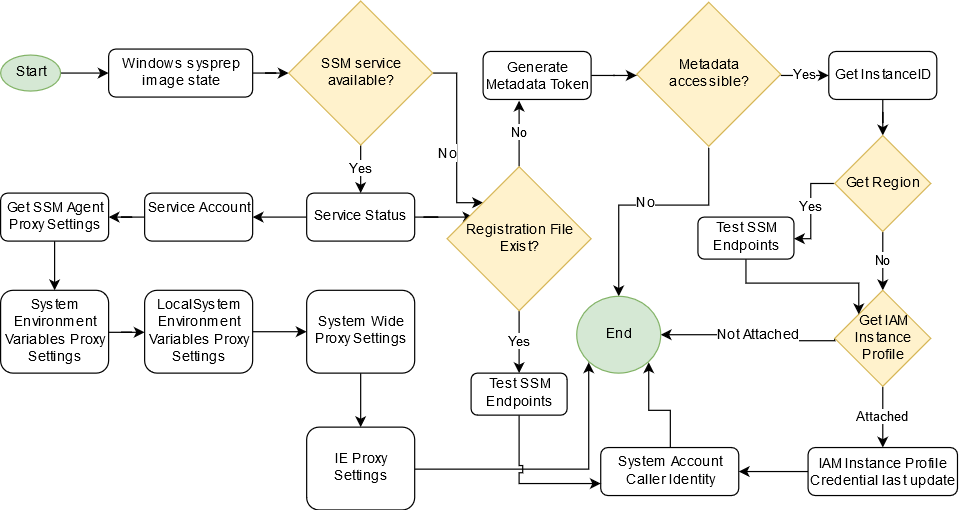

The diagram above was exported from draw.io. Its source (the exported page's mxGraphModel, read from the mxfile embedded in the PNG):
<mxGraphModel dx="2774" dy="1133" grid="1" gridSize="10" guides="1" tooltips="1" connect="1" arrows="1" fold="1" page="1" pageScale="1" pageWidth="850" pageHeight="1100" math="0" shadow="0">
  <root>
    <mxCell id="0" />
    <mxCell id="1" parent="0" />
    <mxCell id="PMhrTcBdcdiAKEZfp8yA-10" value="" style="edgeStyle=orthogonalEdgeStyle;rounded=0;orthogonalLoop=1;jettySize=auto;html=1;" parent="1" source="MPeVJtrJTZaoR5ps-Bep-2" target="PMhrTcBdcdiAKEZfp8yA-1" edge="1">
      <mxGeometry relative="1" as="geometry" />
    </mxCell>
    <mxCell id="MPeVJtrJTZaoR5ps-Bep-2" value="Windows sysprep image state" style="rounded=1;whiteSpace=wrap;html=1;" parent="1" vertex="1">
      <mxGeometry x="100" y="40" width="120" height="40" as="geometry" />
    </mxCell>
    <mxCell id="PMhrTcBdcdiAKEZfp8yA-50" value="" style="edgeStyle=orthogonalEdgeStyle;rounded=0;orthogonalLoop=1;jettySize=auto;html=1;entryX=0;entryY=0;entryDx=0;entryDy=0;" parent="1" source="PMhrTcBdcdiAKEZfp8yA-1" target="-ccbyD8pSbZf2UrM8zAX-3" edge="1">
      <mxGeometry relative="1" as="geometry">
        <mxPoint x="412" y="160" as="targetPoint" />
        <Array as="points">
          <mxPoint x="390" y="60" />
          <mxPoint x="390" y="168" />
        </Array>
      </mxGeometry>
    </mxCell>
    <mxCell id="PMhrTcBdcdiAKEZfp8yA-52" value="No" style="text;html=1;align=center;verticalAlign=middle;resizable=0;points=[];labelBackgroundColor=#ffffff;" parent="PMhrTcBdcdiAKEZfp8yA-50" vertex="1" connectable="0">
      <mxGeometry x="0.1608" relative="1" as="geometry">
        <mxPoint x="-8" as="offset" />
      </mxGeometry>
    </mxCell>
    <mxCell id="PMhrTcBdcdiAKEZfp8yA-71" value="Yes" style="edgeStyle=orthogonalEdgeStyle;rounded=0;orthogonalLoop=1;jettySize=auto;html=1;" parent="1" source="PMhrTcBdcdiAKEZfp8yA-1" target="PMhrTcBdcdiAKEZfp8yA-6" edge="1">
      <mxGeometry relative="1" as="geometry" />
    </mxCell>
    <mxCell id="PMhrTcBdcdiAKEZfp8yA-1" value="SSM service available?" style="rhombus;whiteSpace=wrap;html=1;fillColor=#fff2cc;strokeColor=#d6b656;" parent="1" vertex="1">
      <mxGeometry x="250" width="120" height="120" as="geometry" />
    </mxCell>
    <mxCell id="PMhrTcBdcdiAKEZfp8yA-12" value="" style="edgeStyle=orthogonalEdgeStyle;rounded=0;orthogonalLoop=1;jettySize=auto;html=1;" parent="1" source="PMhrTcBdcdiAKEZfp8yA-6" target="PMhrTcBdcdiAKEZfp8yA-8" edge="1">
      <mxGeometry relative="1" as="geometry" />
    </mxCell>
    <mxCell id="-ccbyD8pSbZf2UrM8zAX-16" style="edgeStyle=orthogonalEdgeStyle;rounded=0;orthogonalLoop=1;jettySize=auto;html=1;exitX=1;exitY=0.5;exitDx=0;exitDy=0;entryX=0.183;entryY=0.35;entryDx=0;entryDy=0;entryPerimeter=0;" edge="1" parent="1" source="PMhrTcBdcdiAKEZfp8yA-6" target="-ccbyD8pSbZf2UrM8zAX-3">
      <mxGeometry relative="1" as="geometry" />
    </mxCell>
    <mxCell id="PMhrTcBdcdiAKEZfp8yA-6" value="Service Status" style="rounded=1;whiteSpace=wrap;html=1;" parent="1" vertex="1">
      <mxGeometry x="265" y="160" width="90" height="40" as="geometry" />
    </mxCell>
    <mxCell id="PMhrTcBdcdiAKEZfp8yA-94" value="" style="edgeStyle=orthogonalEdgeStyle;rounded=0;orthogonalLoop=1;jettySize=auto;html=1;" parent="1" source="PMhrTcBdcdiAKEZfp8yA-8" target="PMhrTcBdcdiAKEZfp8yA-93" edge="1">
      <mxGeometry relative="1" as="geometry" />
    </mxCell>
    <mxCell id="PMhrTcBdcdiAKEZfp8yA-8" value="Service Account" style="rounded=1;whiteSpace=wrap;html=1;" parent="1" vertex="1">
      <mxGeometry x="130" y="160" width="90" height="40" as="geometry" />
    </mxCell>
    <mxCell id="PMhrTcBdcdiAKEZfp8yA-58" value="Yes" style="edgeStyle=orthogonalEdgeStyle;rounded=0;orthogonalLoop=1;jettySize=auto;html=1;" parent="1" target="PMhrTcBdcdiAKEZfp8yA-45" edge="1">
      <mxGeometry relative="1" as="geometry">
        <mxPoint x="660" y="62" as="sourcePoint" />
      </mxGeometry>
    </mxCell>
    <mxCell id="PMhrTcBdcdiAKEZfp8yA-115" style="edgeStyle=orthogonalEdgeStyle;rounded=0;orthogonalLoop=1;jettySize=auto;html=1;exitX=0.5;exitY=1;exitDx=0;exitDy=0;entryX=0.5;entryY=0;entryDx=0;entryDy=0;" parent="1" target="PMhrTcBdcdiAKEZfp8yA-91" edge="1">
      <mxGeometry relative="1" as="geometry">
        <mxPoint x="435" y="247" as="targetPoint" />
        <Array as="points">
          <mxPoint x="600" y="170" />
          <mxPoint x="525" y="170" />
        </Array>
        <mxPoint x="600" y="122" as="sourcePoint" />
      </mxGeometry>
    </mxCell>
    <mxCell id="PMhrTcBdcdiAKEZfp8yA-116" value="No" style="text;html=1;align=center;verticalAlign=middle;resizable=0;points=[];labelBackgroundColor=#ffffff;" parent="PMhrTcBdcdiAKEZfp8yA-115" vertex="1" connectable="0">
      <mxGeometry x="0.0167" y="-2" relative="1" as="geometry">
        <mxPoint as="offset" />
      </mxGeometry>
    </mxCell>
    <mxCell id="PMhrTcBdcdiAKEZfp8yA-15" value="Metadata accessible?" style="rhombus;whiteSpace=wrap;html=1;fillColor=#fff2cc;strokeColor=#d6b656;" parent="1" vertex="1">
      <mxGeometry x="540" y="1" width="120" height="120" as="geometry" />
    </mxCell>
    <mxCell id="PMhrTcBdcdiAKEZfp8yA-106" value="" style="edgeStyle=orthogonalEdgeStyle;rounded=0;orthogonalLoop=1;jettySize=auto;html=1;" parent="1" source="PMhrTcBdcdiAKEZfp8yA-45" target="PMhrTcBdcdiAKEZfp8yA-57" edge="1">
      <mxGeometry relative="1" as="geometry" />
    </mxCell>
    <mxCell id="PMhrTcBdcdiAKEZfp8yA-45" value="Get InstanceID" style="rounded=1;whiteSpace=wrap;html=1;" parent="1" vertex="1">
      <mxGeometry x="700" y="42" width="90" height="40" as="geometry" />
    </mxCell>
    <mxCell id="PMhrTcBdcdiAKEZfp8yA-73" value="" style="edgeStyle=orthogonalEdgeStyle;rounded=0;orthogonalLoop=1;jettySize=auto;html=1;" parent="1" source="PMhrTcBdcdiAKEZfp8yA-48" edge="1">
      <mxGeometry relative="1" as="geometry">
        <mxPoint x="540" y="62" as="targetPoint" />
      </mxGeometry>
    </mxCell>
    <mxCell id="PMhrTcBdcdiAKEZfp8yA-48" value="Generate Metadata Token" style="rounded=1;whiteSpace=wrap;html=1;verticalAlign=top;" parent="1" vertex="1">
      <mxGeometry x="412" y="42" width="90" height="40" as="geometry" />
    </mxCell>
    <mxCell id="PMhrTcBdcdiAKEZfp8yA-77" value="No" style="edgeStyle=orthogonalEdgeStyle;rounded=0;orthogonalLoop=1;jettySize=auto;html=1;exitX=0.5;exitY=1;exitDx=0;exitDy=0;entryX=0.5;entryY=0;entryDx=0;entryDy=0;" parent="1" source="PMhrTcBdcdiAKEZfp8yA-57" target="PMhrTcBdcdiAKEZfp8yA-78" edge="1">
      <mxGeometry relative="1" as="geometry">
        <mxPoint x="600" y="362" as="targetPoint" />
      </mxGeometry>
    </mxCell>
    <mxCell id="PMhrTcBdcdiAKEZfp8yA-80" value="Yes" style="edgeStyle=orthogonalEdgeStyle;rounded=0;orthogonalLoop=1;jettySize=auto;html=1;exitX=0;exitY=0.5;exitDx=0;exitDy=0;" parent="1" source="PMhrTcBdcdiAKEZfp8yA-57" target="PMhrTcBdcdiAKEZfp8yA-79" edge="1">
      <mxGeometry relative="1" as="geometry" />
    </mxCell>
    <mxCell id="PMhrTcBdcdiAKEZfp8yA-57" value="Get Region" style="rhombus;whiteSpace=wrap;html=1;fillColor=#fff2cc;strokeColor=#d6b656;" parent="1" vertex="1">
      <mxGeometry x="705" y="112" width="80" height="80" as="geometry" />
    </mxCell>
    <mxCell id="PMhrTcBdcdiAKEZfp8yA-82" style="edgeStyle=orthogonalEdgeStyle;rounded=0;orthogonalLoop=1;jettySize=auto;html=1;exitX=0;exitY=0.5;exitDx=0;exitDy=0;entryX=1;entryY=0.5;entryDx=0;entryDy=0;" parent="1" target="PMhrTcBdcdiAKEZfp8yA-91" edge="1" source="PMhrTcBdcdiAKEZfp8yA-78">
      <mxGeometry relative="1" as="geometry">
        <mxPoint x="695" y="279" as="sourcePoint" />
        <mxPoint x="550" y="288" as="targetPoint" />
        <Array as="points">
          <mxPoint x="705" y="283" />
          <mxPoint x="633" y="283" />
          <mxPoint x="633" y="278" />
        </Array>
      </mxGeometry>
    </mxCell>
    <mxCell id="PMhrTcBdcdiAKEZfp8yA-83" value="Not Attached" style="text;html=1;align=center;verticalAlign=middle;resizable=0;points=[];labelBackgroundColor=#ffffff;" parent="PMhrTcBdcdiAKEZfp8yA-82" vertex="1" connectable="0">
      <mxGeometry x="-0.541" y="-1" relative="1" as="geometry">
        <mxPoint x="-31" y="-4" as="offset" />
      </mxGeometry>
    </mxCell>
    <mxCell id="PMhrTcBdcdiAKEZfp8yA-85" value="Attached" style="edgeStyle=orthogonalEdgeStyle;rounded=0;orthogonalLoop=1;jettySize=auto;html=1;exitX=0.5;exitY=1;exitDx=0;exitDy=0;" parent="1" source="PMhrTcBdcdiAKEZfp8yA-78" target="PMhrTcBdcdiAKEZfp8yA-84" edge="1">
      <mxGeometry relative="1" as="geometry" />
    </mxCell>
    <mxCell id="PMhrTcBdcdiAKEZfp8yA-78" value="Get IAM Instance Profile" style="rhombus;whiteSpace=wrap;html=1;fillColor=#fff2cc;strokeColor=#d6b656;" parent="1" vertex="1">
      <mxGeometry x="705" y="241" width="80" height="80" as="geometry" />
    </mxCell>
    <mxCell id="-ccbyD8pSbZf2UrM8zAX-23" style="edgeStyle=orthogonalEdgeStyle;rounded=0;jumpStyle=sharp;orthogonalLoop=1;jettySize=auto;html=1;exitX=0.5;exitY=1;exitDx=0;exitDy=0;entryX=0;entryY=0;entryDx=0;entryDy=0;" edge="1" parent="1" source="PMhrTcBdcdiAKEZfp8yA-79" target="PMhrTcBdcdiAKEZfp8yA-78">
      <mxGeometry relative="1" as="geometry">
        <Array as="points">
          <mxPoint x="631" y="235" />
          <mxPoint x="725" y="235" />
        </Array>
      </mxGeometry>
    </mxCell>
    <mxCell id="PMhrTcBdcdiAKEZfp8yA-79" value="Test SSM Endpoints" style="rounded=1;whiteSpace=wrap;html=1;" parent="1" vertex="1">
      <mxGeometry x="591" y="180" width="80" height="35" as="geometry" />
    </mxCell>
    <mxCell id="PMhrTcBdcdiAKEZfp8yA-87" value="" style="edgeStyle=orthogonalEdgeStyle;rounded=0;orthogonalLoop=1;jettySize=auto;html=1;entryX=1;entryY=0.5;entryDx=0;entryDy=0;" parent="1" source="PMhrTcBdcdiAKEZfp8yA-84" target="PMhrTcBdcdiAKEZfp8yA-86" edge="1">
      <mxGeometry relative="1" as="geometry" />
    </mxCell>
    <mxCell id="PMhrTcBdcdiAKEZfp8yA-84" value="IAM Instance Profile Credential last update" style="rounded=1;whiteSpace=wrap;html=1;align=center;verticalAlign=top;" parent="1" vertex="1">
      <mxGeometry x="682.75" y="372" width="124.5" height="40" as="geometry" />
    </mxCell>
    <mxCell id="-ccbyD8pSbZf2UrM8zAX-8" style="edgeStyle=orthogonalEdgeStyle;rounded=0;orthogonalLoop=1;jettySize=auto;html=1;entryX=1;entryY=1;entryDx=0;entryDy=0;" edge="1" parent="1" source="PMhrTcBdcdiAKEZfp8yA-86" target="PMhrTcBdcdiAKEZfp8yA-91">
      <mxGeometry relative="1" as="geometry" />
    </mxCell>
    <mxCell id="PMhrTcBdcdiAKEZfp8yA-86" value="System Account Caller Identity" style="rounded=1;whiteSpace=wrap;html=1;" parent="1" vertex="1">
      <mxGeometry x="510" y="372" width="115" height="40" as="geometry" />
    </mxCell>
    <mxCell id="PMhrTcBdcdiAKEZfp8yA-90" value="" style="edgeStyle=orthogonalEdgeStyle;rounded=0;orthogonalLoop=1;jettySize=auto;html=1;" parent="1" source="PMhrTcBdcdiAKEZfp8yA-89" target="MPeVJtrJTZaoR5ps-Bep-2" edge="1">
      <mxGeometry relative="1" as="geometry" />
    </mxCell>
    <mxCell id="PMhrTcBdcdiAKEZfp8yA-89" value="Start" style="ellipse;whiteSpace=wrap;html=1;fillColor=#d5e8d4;strokeColor=#82b366;" parent="1" vertex="1">
      <mxGeometry x="10" y="45" width="50" height="30" as="geometry" />
    </mxCell>
    <mxCell id="PMhrTcBdcdiAKEZfp8yA-91" value="End" style="ellipse;whiteSpace=wrap;html=1;fillColor=#d5e8d4;strokeColor=#82b366;" parent="1" vertex="1">
      <mxGeometry x="490" y="246" width="70" height="64" as="geometry" />
    </mxCell>
    <mxCell id="PMhrTcBdcdiAKEZfp8yA-100" value="" style="edgeStyle=orthogonalEdgeStyle;rounded=0;orthogonalLoop=1;jettySize=auto;html=1;" parent="1" source="PMhrTcBdcdiAKEZfp8yA-93" target="PMhrTcBdcdiAKEZfp8yA-97" edge="1">
      <mxGeometry relative="1" as="geometry" />
    </mxCell>
    <mxCell id="PMhrTcBdcdiAKEZfp8yA-93" value="Get SSM Agent Proxy Settings" style="rounded=1;whiteSpace=wrap;html=1;" parent="1" vertex="1">
      <mxGeometry x="10" y="160" width="90" height="40" as="geometry" />
    </mxCell>
    <mxCell id="PMhrTcBdcdiAKEZfp8yA-102" value="" style="edgeStyle=orthogonalEdgeStyle;rounded=0;orthogonalLoop=1;jettySize=auto;html=1;" parent="1" source="PMhrTcBdcdiAKEZfp8yA-97" target="PMhrTcBdcdiAKEZfp8yA-101" edge="1">
      <mxGeometry relative="1" as="geometry" />
    </mxCell>
    <mxCell id="PMhrTcBdcdiAKEZfp8yA-97" value="System Environment Variables Proxy Settings" style="rounded=1;whiteSpace=wrap;html=1;" parent="1" vertex="1">
      <mxGeometry x="10" y="241" width="90" height="69" as="geometry" />
    </mxCell>
    <mxCell id="PMhrTcBdcdiAKEZfp8yA-104" value="" style="edgeStyle=orthogonalEdgeStyle;rounded=0;orthogonalLoop=1;jettySize=auto;html=1;" parent="1" source="PMhrTcBdcdiAKEZfp8yA-101" target="PMhrTcBdcdiAKEZfp8yA-103" edge="1">
      <mxGeometry relative="1" as="geometry" />
    </mxCell>
    <mxCell id="PMhrTcBdcdiAKEZfp8yA-101" value="LocalSystem Environment Variables Proxy Settings" style="rounded=1;whiteSpace=wrap;html=1;" parent="1" vertex="1">
      <mxGeometry x="130" y="241" width="90" height="69" as="geometry" />
    </mxCell>
    <mxCell id="PMhrTcBdcdiAKEZfp8yA-112" value="" style="edgeStyle=orthogonalEdgeStyle;rounded=0;orthogonalLoop=1;jettySize=auto;html=1;" parent="1" source="PMhrTcBdcdiAKEZfp8yA-103" target="PMhrTcBdcdiAKEZfp8yA-111" edge="1">
      <mxGeometry relative="1" as="geometry" />
    </mxCell>
    <mxCell id="PMhrTcBdcdiAKEZfp8yA-103" value="System Wide Proxy Settings" style="rounded=1;whiteSpace=wrap;html=1;" parent="1" vertex="1">
      <mxGeometry x="265" y="241" width="90" height="69" as="geometry" />
    </mxCell>
    <mxCell id="-ccbyD8pSbZf2UrM8zAX-9" style="edgeStyle=orthogonalEdgeStyle;rounded=0;orthogonalLoop=1;jettySize=auto;html=1;entryX=0;entryY=1;entryDx=0;entryDy=0;" edge="1" parent="1" source="PMhrTcBdcdiAKEZfp8yA-111" target="PMhrTcBdcdiAKEZfp8yA-91">
      <mxGeometry relative="1" as="geometry">
        <mxPoint x="500" y="330" as="targetPoint" />
      </mxGeometry>
    </mxCell>
    <mxCell id="PMhrTcBdcdiAKEZfp8yA-111" value="IE Proxy Settings" style="rounded=1;whiteSpace=wrap;html=1;" parent="1" vertex="1">
      <mxGeometry x="265" y="355" width="90" height="69" as="geometry" />
    </mxCell>
    <mxCell id="-ccbyD8pSbZf2UrM8zAX-17" value="No" style="edgeStyle=orthogonalEdgeStyle;rounded=0;orthogonalLoop=1;jettySize=auto;html=1;exitX=0.5;exitY=0;exitDx=0;exitDy=0;entryX=0.333;entryY=1.025;entryDx=0;entryDy=0;entryPerimeter=0;" edge="1" parent="1" source="-ccbyD8pSbZf2UrM8zAX-3" target="PMhrTcBdcdiAKEZfp8yA-48">
      <mxGeometry relative="1" as="geometry" />
    </mxCell>
    <mxCell id="-ccbyD8pSbZf2UrM8zAX-24" value="Yes" style="edgeStyle=orthogonalEdgeStyle;rounded=0;jumpStyle=sharp;orthogonalLoop=1;jettySize=auto;html=1;exitX=0.5;exitY=1;exitDx=0;exitDy=0;" edge="1" parent="1" source="-ccbyD8pSbZf2UrM8zAX-3" target="-ccbyD8pSbZf2UrM8zAX-22">
      <mxGeometry relative="1" as="geometry" />
    </mxCell>
    <mxCell id="-ccbyD8pSbZf2UrM8zAX-3" value="Registration File Exist?" style="rhombus;whiteSpace=wrap;html=1;fillColor=#fff2cc;strokeColor=#d6b656;" vertex="1" parent="1">
      <mxGeometry x="382" y="138" width="120" height="120" as="geometry" />
    </mxCell>
    <mxCell id="-ccbyD8pSbZf2UrM8zAX-25" style="edgeStyle=orthogonalEdgeStyle;rounded=0;jumpStyle=sharp;orthogonalLoop=1;jettySize=auto;html=1;exitX=0.5;exitY=1;exitDx=0;exitDy=0;entryX=0;entryY=0.75;entryDx=0;entryDy=0;" edge="1" parent="1" source="-ccbyD8pSbZf2UrM8zAX-22" target="PMhrTcBdcdiAKEZfp8yA-86">
      <mxGeometry relative="1" as="geometry" />
    </mxCell>
    <mxCell id="-ccbyD8pSbZf2UrM8zAX-22" value="Test SSM Endpoints" style="rounded=1;whiteSpace=wrap;html=1;" vertex="1" parent="1">
      <mxGeometry x="402" y="310" width="80" height="35" as="geometry" />
    </mxCell>
  </root>
</mxGraphModel>